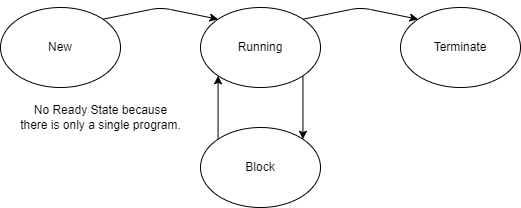

The diagram above was exported from draw.io. Its source (the exported page's mxGraphModel, read from the mxfile embedded in the PNG):
<mxGraphModel dx="558" dy="825" grid="1" gridSize="10" guides="1" tooltips="1" connect="1" arrows="1" fold="1" page="1" pageScale="1" pageWidth="850" pageHeight="1100" math="0" shadow="0">
  <root>
    <mxCell id="0" />
    <mxCell id="1" parent="0" />
    <mxCell id="5" style="edgeStyle=none;html=1;exitX=1;exitY=0;exitDx=0;exitDy=0;entryX=0;entryY=0;entryDx=0;entryDy=0;" edge="1" parent="1" source="2" target="3">
      <mxGeometry relative="1" as="geometry">
        <Array as="points">
          <mxPoint x="240" y="200" />
        </Array>
      </mxGeometry>
    </mxCell>
    <mxCell id="2" value="New" style="ellipse;whiteSpace=wrap;html=1;" vertex="1" parent="1">
      <mxGeometry x="80" y="200" width="120" height="80" as="geometry" />
    </mxCell>
    <mxCell id="6" style="edgeStyle=none;html=1;exitX=1;exitY=0;exitDx=0;exitDy=0;entryX=0;entryY=0;entryDx=0;entryDy=0;" edge="1" parent="1" source="3" target="4">
      <mxGeometry relative="1" as="geometry">
        <Array as="points">
          <mxPoint x="440" y="200" />
        </Array>
      </mxGeometry>
    </mxCell>
    <mxCell id="10" style="edgeStyle=none;html=1;exitX=1;exitY=1;exitDx=0;exitDy=0;entryX=1;entryY=0;entryDx=0;entryDy=0;" edge="1" parent="1" source="3" target="7">
      <mxGeometry relative="1" as="geometry" />
    </mxCell>
    <mxCell id="3" value="Running" style="ellipse;whiteSpace=wrap;html=1;" vertex="1" parent="1">
      <mxGeometry x="280" y="200" width="120" height="80" as="geometry" />
    </mxCell>
    <mxCell id="4" value="Terminate" style="ellipse;whiteSpace=wrap;html=1;" vertex="1" parent="1">
      <mxGeometry x="480" y="200" width="120" height="80" as="geometry" />
    </mxCell>
    <mxCell id="11" style="edgeStyle=none;html=1;exitX=0;exitY=0;exitDx=0;exitDy=0;entryX=0;entryY=1;entryDx=0;entryDy=0;" edge="1" parent="1" source="7" target="3">
      <mxGeometry relative="1" as="geometry" />
    </mxCell>
    <mxCell id="7" value="Block" style="ellipse;whiteSpace=wrap;html=1;" vertex="1" parent="1">
      <mxGeometry x="280" y="320" width="120" height="80" as="geometry" />
    </mxCell>
    <mxCell id="13" value="No Ready State because&lt;br&gt;there is only a single program." style="text;html=1;align=center;verticalAlign=middle;resizable=0;points=[];autosize=1;strokeColor=none;fillColor=none;" vertex="1" parent="1">
      <mxGeometry x="90" y="290" width="180" height="40" as="geometry" />
    </mxCell>
  </root>
</mxGraphModel>